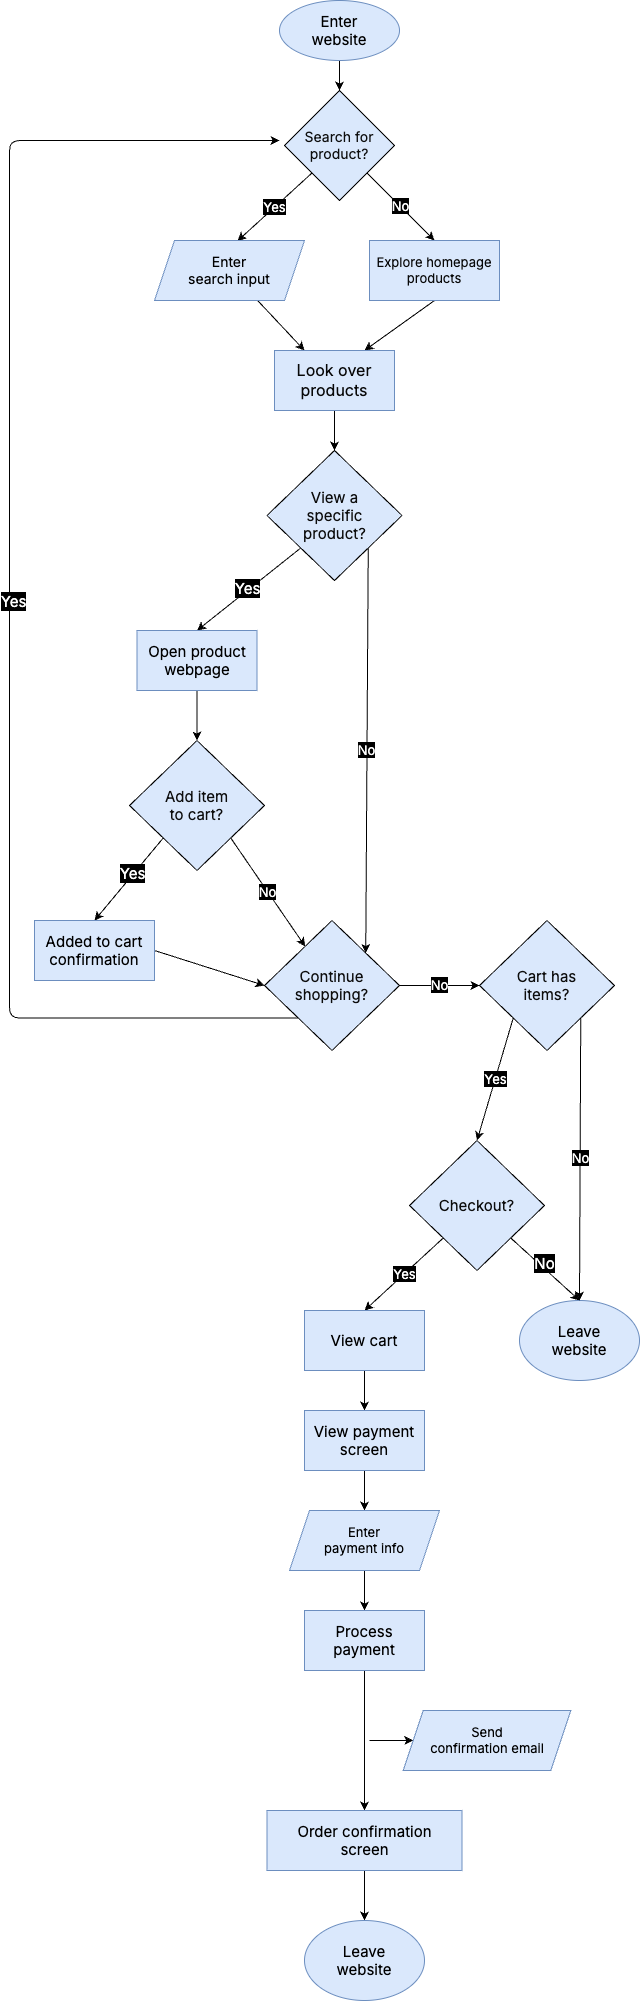

The diagram above was exported from draw.io. Its source (the exported page's mxGraphModel, read from the mxfile embedded in the PNG):
<mxGraphModel dx="619" dy="576" grid="1" gridSize="10" guides="1" tooltips="1" connect="1" arrows="1" fold="1" page="1" pageScale="1" pageWidth="850" pageHeight="1100" background="#FFFFFF" math="0" shadow="0">
  <root>
    <mxCell id="0" />
    <mxCell id="1" parent="0" />
    <mxCell id="9" style="edgeStyle=none;html=1;entryX=0.5;entryY=0;entryDx=0;entryDy=0;fontFamily=Inter;fontSource=https%3A%2F%2Ffonts.googleapis.com%2Fcss%3Ffamily%3DInter;fontSize=13;fontColor=#000000;strokeColor=#000000;" parent="1" target="8" edge="1">
      <mxGeometry relative="1" as="geometry">
        <mxPoint x="360.0000000000001" y="70" as="sourcePoint" />
      </mxGeometry>
    </mxCell>
    <mxCell id="13" value="&lt;font style=&quot;background-color: rgb(0, 0, 0);&quot; color=&quot;#ffffff&quot;&gt;Yes&lt;/font&gt;" style="edgeStyle=none;html=1;exitX=0;exitY=1;exitDx=0;exitDy=0;entryX=0.553;entryY=0.008;entryDx=0;entryDy=0;entryPerimeter=0;fontFamily=Inter;fontSource=https%3A%2F%2Ffonts.googleapis.com%2Fcss%3Ffamily%3DInter;fontSize=13;fontColor=#000000;strokeColor=#000000;" parent="1" source="8" target="10" edge="1">
      <mxGeometry relative="1" as="geometry" />
    </mxCell>
    <mxCell id="74" value="&lt;font style=&quot;background-color: rgb(0, 0, 0);&quot; color=&quot;#ffffff&quot;&gt;No&lt;/font&gt;" style="edgeStyle=none;shape=connector;rounded=1;html=1;exitX=1;exitY=1;exitDx=0;exitDy=0;entryX=0.5;entryY=0;entryDx=0;entryDy=0;labelBackgroundColor=default;strokeColor=#000000;fontFamily=Inter;fontSource=https%3A%2F%2Ffonts.googleapis.com%2Fcss%3Ffamily%3DInter;fontSize=13;fontColor=#000000;endArrow=classic;" parent="1" source="8" target="73" edge="1">
      <mxGeometry relative="1" as="geometry" />
    </mxCell>
    <mxCell id="8" value="&lt;font style=&quot;font-size: 14px;&quot; data-font-src=&quot;https://fonts.googleapis.com/css?family=Inter&quot; color=&quot;#0d0d0d&quot;&gt;Search for product?&lt;/font&gt;" style="rhombus;whiteSpace=wrap;html=1;fontFamily=Inter;fontSize=14;fillColor=#dae8fc;strokeColor=default;horizontal=1;fontSource=https%3A%2F%2Ffonts.googleapis.com%2Fcss%3Ffamily%3DInter;fontStyle=0" parent="1" vertex="1">
      <mxGeometry x="305" y="110" width="110" height="110" as="geometry" />
    </mxCell>
    <mxCell id="21" style="edgeStyle=none;html=1;entryX=0.25;entryY=0;entryDx=0;entryDy=0;fontFamily=Inter;fontSource=https%3A%2F%2Ffonts.googleapis.com%2Fcss%3Ffamily%3DInter;fontSize=13;fontColor=#000000;strokeColor=#000000;" parent="1" source="10" target="16" edge="1">
      <mxGeometry relative="1" as="geometry" />
    </mxCell>
    <mxCell id="10" value="&lt;font style=&quot;font-size: 14px;&quot; data-font-src=&quot;https://fonts.googleapis.com/css?family=Inter&quot; face=&quot;Inter&quot; color=&quot;#000000&quot;&gt;Enter &lt;br style=&quot;font-size: 14px;&quot;&gt;search input&lt;/font&gt;" style="shape=parallelogram;perimeter=parallelogramPerimeter;whiteSpace=wrap;html=1;fixedSize=1;strokeColor=#6c8ebf;fontFamily=Helvetica;fontSize=14;fontColor=default;fillColor=#dae8fc;" parent="1" vertex="1">
      <mxGeometry x="175" y="260" width="150" height="60" as="geometry" />
    </mxCell>
    <mxCell id="23" style="edgeStyle=none;html=1;exitX=0.5;exitY=1;exitDx=0;exitDy=0;entryX=0.75;entryY=0;entryDx=0;entryDy=0;fontFamily=Inter;fontSource=https%3A%2F%2Ffonts.googleapis.com%2Fcss%3Ffamily%3DInter;fontSize=13;fontColor=#000000;strokeColor=#000000;" parent="1" source="73" target="16" edge="1">
      <mxGeometry relative="1" as="geometry">
        <mxPoint x="469.9999999999999" y="320" as="sourcePoint" />
      </mxGeometry>
    </mxCell>
    <mxCell id="24" style="edgeStyle=none;html=1;exitX=0.5;exitY=1;exitDx=0;exitDy=0;entryX=0.5;entryY=0;entryDx=0;entryDy=0;fontFamily=Inter;fontSource=https%3A%2F%2Ffonts.googleapis.com%2Fcss%3Ffamily%3DInter;fontSize=13;fontColor=#000000;strokeColor=#000000;" parent="1" source="16" target="20" edge="1">
      <mxGeometry relative="1" as="geometry" />
    </mxCell>
    <mxCell id="16" value="&lt;font data-font-src=&quot;https://fonts.googleapis.com/css?family=Google+Sans&quot; style=&quot;font-size: 16px;&quot; color=&quot;#080808&quot;&gt;&lt;span&gt;Look over products&lt;/span&gt;&lt;/font&gt;" style="whiteSpace=wrap;html=1;fillColor=#dae8fc;strokeColor=#6c8ebf;fontFamily=Inter;fontSource=https%3A%2F%2Ffonts.googleapis.com%2Fcss%3Ffamily%3DInter;fontStyle=0" parent="1" vertex="1">
      <mxGeometry x="295" y="370" width="120" height="60" as="geometry" />
    </mxCell>
    <mxCell id="28" style="edgeStyle=none;html=1;exitX=0;exitY=1;exitDx=0;exitDy=0;entryX=0.5;entryY=0;entryDx=0;entryDy=0;fontFamily=Inter;fontSource=https%3A%2F%2Ffonts.googleapis.com%2Fcss%3Ffamily%3DInter;fontSize=13;fontColor=#000000;strokeColor=#000000;" parent="1" source="20" target="26" edge="1">
      <mxGeometry relative="1" as="geometry" />
    </mxCell>
    <mxCell id="31" value="&lt;font style=&quot;background-color: rgb(0, 0, 0);&quot; color=&quot;#ffffff&quot;&gt;Yes&lt;/font&gt;" style="edgeLabel;html=1;align=center;verticalAlign=middle;resizable=0;points=[];fontSize=15;fontFamily=Inter;fontColor=#000000;" parent="28" vertex="1" connectable="0">
      <mxGeometry x="-0.0002" y="-2" relative="1" as="geometry">
        <mxPoint as="offset" />
      </mxGeometry>
    </mxCell>
    <mxCell id="30" value="&lt;font style=&quot;background-color: rgb(0, 0, 0);&quot; color=&quot;#ffffff&quot;&gt;No&lt;/font&gt;" style="edgeStyle=none;html=1;exitX=1;exitY=1;exitDx=0;exitDy=0;fontFamily=Inter;fontSource=https%3A%2F%2Ffonts.googleapis.com%2Fcss%3Ffamily%3DInter;fontSize=13;fontColor=#000000;entryX=1;entryY=0;entryDx=0;entryDy=0;strokeColor=#000000;" parent="1" source="20" target="38" edge="1">
      <mxGeometry relative="1" as="geometry">
        <mxPoint x="445.9703947368421" y="630.3618421052631" as="targetPoint" />
      </mxGeometry>
    </mxCell>
    <mxCell id="20" value="&lt;font style=&quot;font-size: 15px;&quot; data-font-src=&quot;https://fonts.googleapis.com/css?family=Inter&quot; color=&quot;#0d0d0d&quot;&gt;View a &lt;br style=&quot;font-size: 15px;&quot;&gt;specific&lt;br style=&quot;font-size: 15px;&quot;&gt;product?&lt;/font&gt;" style="rhombus;whiteSpace=wrap;html=1;fontFamily=Inter;fontSize=15;fillColor=#dae8fc;strokeColor=default;horizontal=1;fontSource=https%3A%2F%2Ffonts.googleapis.com%2Fcss%3Ffamily%3DInter;fontStyle=0" parent="1" vertex="1">
      <mxGeometry x="287.5" y="470" width="135" height="130" as="geometry" />
    </mxCell>
    <mxCell id="34" style="edgeStyle=none;html=1;exitX=0.5;exitY=1;exitDx=0;exitDy=0;entryX=0.5;entryY=0;entryDx=0;entryDy=0;fontFamily=Inter;fontSource=https%3A%2F%2Ffonts.googleapis.com%2Fcss%3Ffamily%3DInter;fontSize=13;fontColor=#000000;strokeColor=#000000;" parent="1" source="26" target="33" edge="1">
      <mxGeometry relative="1" as="geometry" />
    </mxCell>
    <mxCell id="26" value="&lt;font color=&quot;#000000&quot;&gt;Open product webpage&lt;/font&gt;" style="rounded=0;whiteSpace=wrap;html=1;strokeColor=#6c8ebf;fontFamily=Inter;fontSource=https%3A%2F%2Ffonts.googleapis.com%2Fcss%3Ffamily%3DInter;fontSize=15;fontColor=#FFFFFF;fillColor=#dae8fc;" parent="1" vertex="1">
      <mxGeometry x="157.5" y="650" width="120" height="60" as="geometry" />
    </mxCell>
    <mxCell id="37" style="edgeStyle=none;html=1;exitX=0;exitY=1;exitDx=0;exitDy=0;entryX=0.5;entryY=0;entryDx=0;entryDy=0;fontFamily=Inter;fontSource=https%3A%2F%2Ffonts.googleapis.com%2Fcss%3Ffamily%3DInter;fontSize=13;fontColor=#000000;strokeColor=#000000;" parent="1" source="33" target="35" edge="1">
      <mxGeometry relative="1" as="geometry" />
    </mxCell>
    <mxCell id="40" value="&lt;font style=&quot;background-color: rgb(0, 0, 0);&quot; color=&quot;#ffffff&quot;&gt;Yes&lt;/font&gt;" style="edgeLabel;html=1;align=center;verticalAlign=middle;resizable=0;points=[];fontSize=15;fontFamily=Inter;fontColor=#000000;" parent="37" vertex="1" connectable="0">
      <mxGeometry x="-0.1279" y="-2" relative="1" as="geometry">
        <mxPoint as="offset" />
      </mxGeometry>
    </mxCell>
    <mxCell id="41" value="&lt;span style=&quot;background-color: rgb(0, 0, 0);&quot;&gt;&lt;font color=&quot;#ffffff&quot;&gt;No&lt;/font&gt;&lt;/span&gt;" style="edgeStyle=none;html=1;exitX=1;exitY=1;exitDx=0;exitDy=0;fontFamily=Inter;fontSource=https%3A%2F%2Ffonts.googleapis.com%2Fcss%3Ffamily%3DInter;fontSize=13;fontColor=#000000;strokeColor=#000000;" parent="1" source="33" target="38" edge="1">
      <mxGeometry relative="1" as="geometry">
        <Array as="points" />
      </mxGeometry>
    </mxCell>
    <mxCell id="33" value="&lt;font color=&quot;#0d0d0d&quot;&gt;Add item &lt;br&gt;to cart?&lt;br&gt;&lt;/font&gt;" style="rhombus;whiteSpace=wrap;html=1;fontFamily=Inter;fontSize=15;fillColor=#dae8fc;strokeColor=default;horizontal=1;fontSource=https%3A%2F%2Ffonts.googleapis.com%2Fcss%3Ffamily%3DInter;fontStyle=0" parent="1" vertex="1">
      <mxGeometry x="150" y="760" width="135" height="130" as="geometry" />
    </mxCell>
    <mxCell id="83" style="edgeStyle=none;shape=connector;rounded=1;html=1;exitX=1;exitY=0.5;exitDx=0;exitDy=0;entryX=0;entryY=0.5;entryDx=0;entryDy=0;labelBackgroundColor=default;strokeColor=default;fontFamily=Inter;fontSource=https%3A%2F%2Ffonts.googleapis.com%2Fcss%3Ffamily%3DInter;fontSize=15;fontColor=#000000;endArrow=classic;" parent="1" source="35" target="38" edge="1">
      <mxGeometry relative="1" as="geometry" />
    </mxCell>
    <mxCell id="35" value="&lt;font style=&quot;font-size: 15px;&quot; color=&quot;#000000&quot;&gt;Added to cart confirmation&lt;/font&gt;" style="whiteSpace=wrap;html=1;fillColor=#dae8fc;strokeColor=#6c8ebf;fontFamily=Inter;fontSource=https%3A%2F%2Ffonts.googleapis.com%2Fcss%3Ffamily%3DInter;fontStyle=0" parent="1" vertex="1">
      <mxGeometry x="55" y="940" width="120" height="60" as="geometry" />
    </mxCell>
    <mxCell id="44" style="edgeStyle=orthogonalEdgeStyle;html=1;exitX=0;exitY=1;exitDx=0;exitDy=0;fontFamily=Inter;fontSource=https%3A%2F%2Ffonts.googleapis.com%2Fcss%3Ffamily%3DInter;fontSize=13;fontColor=#000000;strokeColor=#000000;" parent="1" source="38" edge="1">
      <mxGeometry relative="1" as="geometry">
        <mxPoint x="300" y="160" as="targetPoint" />
        <Array as="points">
          <mxPoint x="30" y="1038" />
          <mxPoint x="30" y="160" />
        </Array>
      </mxGeometry>
    </mxCell>
    <mxCell id="45" value="&lt;span style=&quot;background-color: rgb(0, 0, 0);&quot;&gt;Yes&lt;/span&gt;" style="edgeLabel;html=1;align=center;verticalAlign=middle;resizable=0;points=[];fontSize=15;fontFamily=Inter;fontColor=#FFFFFF;" parent="44" vertex="1" connectable="0">
      <mxGeometry x="-0.0175" y="-3" relative="1" as="geometry">
        <mxPoint as="offset" />
      </mxGeometry>
    </mxCell>
    <mxCell id="82" value="&lt;span style=&quot;background-color: rgb(0, 0, 0);&quot;&gt;&lt;font color=&quot;#ffffff&quot;&gt;No&lt;/font&gt;&lt;/span&gt;" style="edgeStyle=none;shape=connector;rounded=1;html=1;exitX=1;exitY=0.5;exitDx=0;exitDy=0;entryX=0;entryY=0.5;entryDx=0;entryDy=0;labelBackgroundColor=default;strokeColor=#000000;fontFamily=Inter;fontSource=https%3A%2F%2Ffonts.googleapis.com%2Fcss%3Ffamily%3DInter;fontSize=13;fontColor=#000000;endArrow=classic;" parent="1" source="38" target="77" edge="1">
      <mxGeometry relative="1" as="geometry" />
    </mxCell>
    <mxCell id="38" value="&lt;font color=&quot;#0d0d0d&quot;&gt;Continue&lt;br&gt;shopping?&lt;br&gt;&lt;/font&gt;" style="rhombus;whiteSpace=wrap;html=1;fontFamily=Inter;fontSize=15;fillColor=#dae8fc;strokeColor=default;horizontal=1;fontSource=https%3A%2F%2Ffonts.googleapis.com%2Fcss%3Ffamily%3DInter;fontStyle=0" parent="1" vertex="1">
      <mxGeometry x="285" y="940" width="135" height="130" as="geometry" />
    </mxCell>
    <mxCell id="51" value="&lt;span style=&quot;background-color: rgb(0, 0, 0);&quot;&gt;&lt;font color=&quot;#ffffff&quot;&gt;Yes&lt;/font&gt;&lt;/span&gt;" style="edgeStyle=none;html=1;exitX=0;exitY=1;exitDx=0;exitDy=0;entryX=0.5;entryY=0;entryDx=0;entryDy=0;fontFamily=Inter;fontSource=https%3A%2F%2Ffonts.googleapis.com%2Fcss%3Ffamily%3DInter;fontSize=13;fontColor=#000000;strokeColor=#000000;" parent="1" source="46" target="50" edge="1">
      <mxGeometry relative="1" as="geometry" />
    </mxCell>
    <mxCell id="53" style="edgeStyle=none;html=1;exitX=1;exitY=1;exitDx=0;exitDy=0;entryX=0.5;entryY=0;entryDx=0;entryDy=0;fontFamily=Inter;fontSource=https%3A%2F%2Ffonts.googleapis.com%2Fcss%3Ffamily%3DInter;fontSize=13;fontColor=#000000;strokeColor=#000000;" parent="1" source="46" target="52" edge="1">
      <mxGeometry relative="1" as="geometry" />
    </mxCell>
    <mxCell id="54" value="&lt;font style=&quot;background-color: rgb(0, 0, 0);&quot; color=&quot;#ffffff&quot;&gt;No&lt;/font&gt;" style="edgeLabel;html=1;align=center;verticalAlign=middle;resizable=0;points=[];fontSize=15;fontFamily=Inter;fontColor=#000000;" parent="53" vertex="1" connectable="0">
      <mxGeometry x="-0.099" y="4" relative="1" as="geometry">
        <mxPoint as="offset" />
      </mxGeometry>
    </mxCell>
    <mxCell id="46" value="&lt;font color=&quot;#0d0d0d&quot;&gt;Checkout?&lt;/font&gt;" style="rhombus;whiteSpace=wrap;html=1;fontFamily=Inter;fontSize=15;fillColor=#dae8fc;strokeColor=default;horizontal=1;fontSource=https%3A%2F%2Ffonts.googleapis.com%2Fcss%3Ffamily%3DInter;fontStyle=0" parent="1" vertex="1">
      <mxGeometry x="430" y="1160" width="135" height="130" as="geometry" />
    </mxCell>
    <mxCell id="60" style="edgeStyle=none;html=1;exitX=0.5;exitY=1;exitDx=0;exitDy=0;entryX=0.5;entryY=0;entryDx=0;entryDy=0;fontFamily=Inter;fontSource=https%3A%2F%2Ffonts.googleapis.com%2Fcss%3Ffamily%3DInter;fontSize=13;fontColor=#000000;strokeColor=#000000;" parent="1" source="50" target="55" edge="1">
      <mxGeometry relative="1" as="geometry" />
    </mxCell>
    <mxCell id="50" value="&lt;font style=&quot;font-size: 15px;&quot; color=&quot;#000000&quot;&gt;View cart&lt;/font&gt;" style="whiteSpace=wrap;html=1;fillColor=#dae8fc;strokeColor=#6c8ebf;fontFamily=Inter;fontSource=https%3A%2F%2Ffonts.googleapis.com%2Fcss%3Ffamily%3DInter;fontStyle=0" parent="1" vertex="1">
      <mxGeometry x="325" y="1330" width="120" height="60" as="geometry" />
    </mxCell>
    <mxCell id="52" value="&lt;font color=&quot;#000000&quot;&gt;Leave &lt;br&gt;website&lt;/font&gt;" style="ellipse;whiteSpace=wrap;html=1;strokeColor=#6c8ebf;fontFamily=Inter;fontSource=https%3A%2F%2Ffonts.googleapis.com%2Fcss%3Ffamily%3DInter;fontSize=15;fontColor=#FFFFFF;fillColor=#dae8fc;" parent="1" vertex="1">
      <mxGeometry x="540" y="1320" width="120" height="80" as="geometry" />
    </mxCell>
    <mxCell id="61" style="edgeStyle=none;html=1;exitX=0.5;exitY=1;exitDx=0;exitDy=0;entryX=0.5;entryY=0;entryDx=0;entryDy=0;fontFamily=Inter;fontSource=https%3A%2F%2Ffonts.googleapis.com%2Fcss%3Ffamily%3DInter;fontSize=13;fontColor=#000000;strokeColor=#000000;" parent="1" source="55" target="56" edge="1">
      <mxGeometry relative="1" as="geometry" />
    </mxCell>
    <mxCell id="55" value="&lt;font style=&quot;font-size: 15px;&quot; color=&quot;#000000&quot;&gt;View payment&lt;br&gt;screen&lt;br&gt;&lt;/font&gt;" style="whiteSpace=wrap;html=1;fillColor=#dae8fc;strokeColor=#6c8ebf;fontFamily=Inter;fontSource=https%3A%2F%2Ffonts.googleapis.com%2Fcss%3Ffamily%3DInter;fontStyle=0" parent="1" vertex="1">
      <mxGeometry x="325" y="1430" width="120" height="60" as="geometry" />
    </mxCell>
    <mxCell id="62" style="edgeStyle=none;html=1;entryX=0.5;entryY=0;entryDx=0;entryDy=0;fontFamily=Inter;fontSource=https%3A%2F%2Ffonts.googleapis.com%2Fcss%3Ffamily%3DInter;fontSize=13;fontColor=#000000;strokeColor=#000000;" parent="1" target="57" edge="1">
      <mxGeometry relative="1" as="geometry">
        <mxPoint x="385" y="1590" as="sourcePoint" />
      </mxGeometry>
    </mxCell>
    <mxCell id="56" value="&lt;font style=&quot;font-size: 13px;&quot; data-font-src=&quot;https://fonts.googleapis.com/css?family=Inter&quot; face=&quot;Inter&quot; color=&quot;#000000&quot;&gt;Enter &lt;br&gt;payment info&lt;br&gt;&lt;/font&gt;" style="shape=parallelogram;perimeter=parallelogramPerimeter;whiteSpace=wrap;html=1;fixedSize=1;strokeColor=#6c8ebf;fontFamily=Helvetica;fontSize=12;fontColor=default;fillColor=#dae8fc;" parent="1" vertex="1">
      <mxGeometry x="310" y="1530" width="150" height="60" as="geometry" />
    </mxCell>
    <mxCell id="63" value="" style="edgeStyle=none;html=1;fontFamily=Inter;fontSource=https%3A%2F%2Ffonts.googleapis.com%2Fcss%3Ffamily%3DInter;fontSize=13;fontColor=#000000;strokeColor=#000000;" parent="1" source="57" target="58" edge="1">
      <mxGeometry relative="1" as="geometry" />
    </mxCell>
    <mxCell id="57" value="&lt;font style=&quot;font-size: 15px;&quot; color=&quot;#000000&quot;&gt;Process&lt;br&gt;payment&lt;br&gt;&lt;/font&gt;" style="whiteSpace=wrap;html=1;fillColor=#dae8fc;strokeColor=#6c8ebf;fontFamily=Inter;fontSource=https%3A%2F%2Ffonts.googleapis.com%2Fcss%3Ffamily%3DInter;fontStyle=0" parent="1" vertex="1">
      <mxGeometry x="325" y="1630" width="120" height="60" as="geometry" />
    </mxCell>
    <mxCell id="69" style="edgeStyle=none;html=1;exitX=0.5;exitY=1;exitDx=0;exitDy=0;fontFamily=Inter;fontSource=https%3A%2F%2Ffonts.googleapis.com%2Fcss%3Ffamily%3DInter;fontSize=13;fontColor=#000000;strokeColor=#000000;" parent="1" source="58" edge="1">
      <mxGeometry relative="1" as="geometry">
        <mxPoint x="385" y="1940" as="targetPoint" />
      </mxGeometry>
    </mxCell>
    <mxCell id="58" value="&lt;font style=&quot;font-size: 15px;&quot; color=&quot;#000000&quot;&gt;Order confirmation&lt;br&gt;screen&lt;br&gt;&lt;/font&gt;" style="whiteSpace=wrap;html=1;fillColor=#dae8fc;strokeColor=#6c8ebf;fontFamily=Inter;fontSource=https%3A%2F%2Ffonts.googleapis.com%2Fcss%3Ffamily%3DInter;fontStyle=0" parent="1" vertex="1">
      <mxGeometry x="287.5" y="1830" width="195" height="60" as="geometry" />
    </mxCell>
    <mxCell id="59" value="&lt;font color=&quot;#000000&quot;&gt;Leave &lt;br&gt;website&lt;/font&gt;" style="ellipse;whiteSpace=wrap;html=1;strokeColor=#6c8ebf;fontFamily=Inter;fontSource=https%3A%2F%2Ffonts.googleapis.com%2Fcss%3Ffamily%3DInter;fontSize=15;fontColor=#FFFFFF;fillColor=#dae8fc;" parent="1" vertex="1">
      <mxGeometry x="325" y="1940" width="120" height="80" as="geometry" />
    </mxCell>
    <mxCell id="70" style="edgeStyle=none;html=1;fontFamily=Inter;fontSource=https%3A%2F%2Ffonts.googleapis.com%2Fcss%3Ffamily%3DInter;fontSize=13;fontColor=#000000;entryX=0;entryY=0.5;entryDx=0;entryDy=0;strokeColor=#000000;" parent="1" target="66" edge="1">
      <mxGeometry relative="1" as="geometry">
        <mxPoint x="390" y="1760" as="targetPoint" />
        <mxPoint x="390" y="1760" as="sourcePoint" />
      </mxGeometry>
    </mxCell>
    <mxCell id="66" value="&lt;font style=&quot;font-size: 13px;&quot; data-font-src=&quot;https://fonts.googleapis.com/css?family=Inter&quot; face=&quot;Inter&quot; color=&quot;#000000&quot;&gt;Send &lt;br&gt;confirmation email&lt;br&gt;&lt;/font&gt;" style="shape=parallelogram;perimeter=parallelogramPerimeter;whiteSpace=wrap;html=1;fixedSize=1;strokeColor=#6c8ebf;fontFamily=Helvetica;fontSize=12;fontColor=default;fillColor=#dae8fc;" parent="1" vertex="1">
      <mxGeometry x="423.75" y="1730" width="167.5" height="60" as="geometry" />
    </mxCell>
    <mxCell id="71" value="&lt;font color=&quot;#000000&quot;&gt;Enter&lt;br&gt;website&lt;/font&gt;" style="ellipse;whiteSpace=wrap;html=1;strokeColor=#6c8ebf;fontFamily=Inter;fontSource=https%3A%2F%2Ffonts.googleapis.com%2Fcss%3Ffamily%3DInter;fontSize=15;fontColor=#FFFFFF;fillColor=#dae8fc;" parent="1" vertex="1">
      <mxGeometry x="300" y="20" width="120" height="60" as="geometry" />
    </mxCell>
    <mxCell id="73" value="&lt;font data-font-src=&quot;https://fonts.googleapis.com/css?family=Google+Sans&quot; style=&quot;font-size: 13px;&quot; color=&quot;#080808&quot;&gt;&lt;span&gt;Explore homepage&lt;br&gt;products&lt;br&gt;&lt;/span&gt;&lt;/font&gt;" style="whiteSpace=wrap;html=1;fillColor=#dae8fc;strokeColor=#6c8ebf;fontFamily=Inter;fontSource=https%3A%2F%2Ffonts.googleapis.com%2Fcss%3Ffamily%3DInter;fontStyle=0" parent="1" vertex="1">
      <mxGeometry x="390" y="260" width="130" height="60" as="geometry" />
    </mxCell>
    <mxCell id="78" value="&lt;span style=&quot;background-color: rgb(0, 0, 0);&quot;&gt;&lt;font color=&quot;#ffffff&quot;&gt;Yes&lt;/font&gt;&lt;/span&gt;" style="shape=connector;rounded=1;html=1;exitX=0;exitY=1;exitDx=0;exitDy=0;entryX=0.5;entryY=0;entryDx=0;entryDy=0;labelBackgroundColor=default;strokeColor=#000000;fontFamily=Inter;fontSource=https%3A%2F%2Ffonts.googleapis.com%2Fcss%3Ffamily%3DInter;fontSize=13;fontColor=#000000;endArrow=classic;" parent="1" source="77" target="46" edge="1">
      <mxGeometry relative="1" as="geometry" />
    </mxCell>
    <mxCell id="79" value="&lt;font style=&quot;background-color: rgb(0, 0, 0);&quot; color=&quot;#ffffff&quot;&gt;No&lt;/font&gt;" style="edgeStyle=none;shape=connector;rounded=1;html=1;exitX=1;exitY=1;exitDx=0;exitDy=0;entryX=0.5;entryY=0;entryDx=0;entryDy=0;labelBackgroundColor=default;strokeColor=#000000;fontFamily=Inter;fontSource=https%3A%2F%2Ffonts.googleapis.com%2Fcss%3Ffamily%3DInter;fontSize=13;fontColor=#000000;endArrow=classic;" parent="1" source="77" target="52" edge="1">
      <mxGeometry relative="1" as="geometry" />
    </mxCell>
    <mxCell id="77" value="&lt;font color=&quot;#0d0d0d&quot;&gt;Cart has &lt;br&gt;items?&lt;br&gt;&lt;/font&gt;" style="rhombus;whiteSpace=wrap;html=1;fontFamily=Inter;fontSize=15;fillColor=#dae8fc;strokeColor=default;horizontal=1;fontSource=https%3A%2F%2Ffonts.googleapis.com%2Fcss%3Ffamily%3DInter;fontStyle=0" parent="1" vertex="1">
      <mxGeometry x="500" y="940" width="135" height="130" as="geometry" />
    </mxCell>
  </root>
</mxGraphModel>